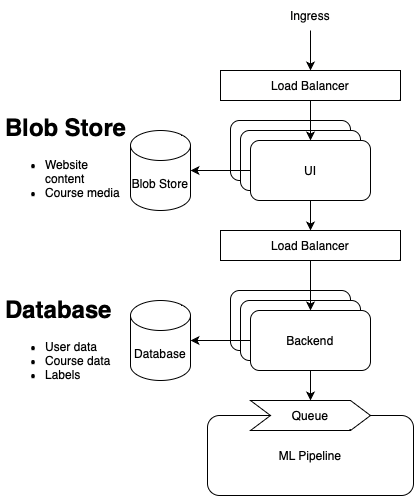

The diagram above was exported from draw.io. Its source (the exported page's mxGraphModel, read from the mxfile embedded in the PNG):
<mxGraphModel dx="954" dy="615" grid="1" gridSize="10" guides="1" tooltips="1" connect="1" arrows="1" fold="1" page="1" pageScale="1" pageWidth="827" pageHeight="1169" math="0" shadow="0">
  <root>
    <mxCell id="0" />
    <mxCell id="1" parent="0" />
    <mxCell id="9ZTK_0D6nQBYWBu0MIWD-1" value="UI" style="rounded=1;whiteSpace=wrap;html=1;" parent="1" vertex="1">
      <mxGeometry x="350" y="320" width="120" height="60" as="geometry" />
    </mxCell>
    <mxCell id="9ZTK_0D6nQBYWBu0MIWD-2" value="UI" style="rounded=1;whiteSpace=wrap;html=1;" parent="1" vertex="1">
      <mxGeometry x="360" y="330" width="120" height="60" as="geometry" />
    </mxCell>
    <mxCell id="eMBxy0ghzsMbWPppQEsb-3" style="edgeStyle=orthogonalEdgeStyle;rounded=0;orthogonalLoop=1;jettySize=auto;html=1;exitX=0.5;exitY=1;exitDx=0;exitDy=0;entryX=0.5;entryY=0;entryDx=0;entryDy=0;" edge="1" parent="1" source="9ZTK_0D6nQBYWBu0MIWD-3" target="eMBxy0ghzsMbWPppQEsb-2">
      <mxGeometry relative="1" as="geometry" />
    </mxCell>
    <mxCell id="9ZTK_0D6nQBYWBu0MIWD-3" value="UI" style="rounded=1;whiteSpace=wrap;html=1;" parent="1" vertex="1">
      <mxGeometry x="370" y="340" width="120" height="60" as="geometry" />
    </mxCell>
    <mxCell id="9ZTK_0D6nQBYWBu0MIWD-4" value="Backend" style="rounded=1;whiteSpace=wrap;html=1;" parent="1" vertex="1">
      <mxGeometry x="350" y="490" width="120" height="60" as="geometry" />
    </mxCell>
    <mxCell id="9ZTK_0D6nQBYWBu0MIWD-5" value="Backend" style="rounded=1;whiteSpace=wrap;html=1;" parent="1" vertex="1">
      <mxGeometry x="360" y="500" width="120" height="60" as="geometry" />
    </mxCell>
    <mxCell id="9ZTK_0D6nQBYWBu0MIWD-12" style="edgeStyle=orthogonalEdgeStyle;rounded=0;orthogonalLoop=1;jettySize=auto;html=1;exitX=0;exitY=0.5;exitDx=0;exitDy=0;entryX=1;entryY=0.5;entryDx=0;entryDy=0;entryPerimeter=0;" parent="1" source="9ZTK_0D6nQBYWBu0MIWD-3" target="9ZTK_0D6nQBYWBu0MIWD-7" edge="1">
      <mxGeometry relative="1" as="geometry" />
    </mxCell>
    <mxCell id="9ZTK_0D6nQBYWBu0MIWD-13" style="edgeStyle=orthogonalEdgeStyle;rounded=0;orthogonalLoop=1;jettySize=auto;html=1;exitX=0.5;exitY=1;exitDx=0;exitDy=0;entryX=0.5;entryY=0;entryDx=0;entryDy=0;" parent="1" source="9ZTK_0D6nQBYWBu0MIWD-6" target="9ZTK_0D6nQBYWBu0MIWD-14" edge="1">
      <mxGeometry relative="1" as="geometry">
        <mxPoint x="494" y="635" as="targetPoint" />
      </mxGeometry>
    </mxCell>
    <mxCell id="9ZTK_0D6nQBYWBu0MIWD-20" style="edgeStyle=orthogonalEdgeStyle;rounded=0;orthogonalLoop=1;jettySize=auto;html=1;exitX=0;exitY=0.5;exitDx=0;exitDy=0;entryX=1;entryY=0.5;entryDx=0;entryDy=0;entryPerimeter=0;" parent="1" source="9ZTK_0D6nQBYWBu0MIWD-6" target="9ZTK_0D6nQBYWBu0MIWD-19" edge="1">
      <mxGeometry relative="1" as="geometry" />
    </mxCell>
    <mxCell id="9ZTK_0D6nQBYWBu0MIWD-6" value="Backend" style="rounded=1;whiteSpace=wrap;html=1;" parent="1" vertex="1">
      <mxGeometry x="370" y="510" width="120" height="60" as="geometry" />
    </mxCell>
    <mxCell id="9ZTK_0D6nQBYWBu0MIWD-7" value="Blob Store" style="shape=cylinder3;whiteSpace=wrap;html=1;boundedLbl=1;backgroundOutline=1;size=15;" parent="1" vertex="1">
      <mxGeometry x="250" y="330" width="60" height="80" as="geometry" />
    </mxCell>
    <mxCell id="9ZTK_0D6nQBYWBu0MIWD-16" style="edgeStyle=orthogonalEdgeStyle;rounded=0;orthogonalLoop=1;jettySize=auto;html=1;exitX=0.5;exitY=1;exitDx=0;exitDy=0;entryX=0.5;entryY=0;entryDx=0;entryDy=0;" parent="1" source="9ZTK_0D6nQBYWBu0MIWD-14" target="9ZTK_0D6nQBYWBu0MIWD-15" edge="1">
      <mxGeometry relative="1" as="geometry" />
    </mxCell>
    <mxCell id="9ZTK_0D6nQBYWBu0MIWD-15" value="ML Pipeline" style="rounded=1;whiteSpace=wrap;html=1;" parent="1" vertex="1">
      <mxGeometry x="327" y="615" width="206" height="80" as="geometry" />
    </mxCell>
    <mxCell id="9ZTK_0D6nQBYWBu0MIWD-14" value="Queue" style="shape=step;perimeter=stepPerimeter;whiteSpace=wrap;html=1;fixedSize=1;" parent="1" vertex="1">
      <mxGeometry x="370" y="600" width="120" height="30" as="geometry" />
    </mxCell>
    <mxCell id="9ZTK_0D6nQBYWBu0MIWD-19" value="Database" style="shape=cylinder3;whiteSpace=wrap;html=1;boundedLbl=1;backgroundOutline=1;size=15;" parent="1" vertex="1">
      <mxGeometry x="250" y="500" width="60" height="80" as="geometry" />
    </mxCell>
    <mxCell id="9ZTK_0D6nQBYWBu0MIWD-23" value="&lt;h1&gt;Database&lt;/h1&gt;&lt;p&gt;&lt;/p&gt;&lt;ul&gt;&lt;li&gt;User data&lt;/li&gt;&lt;li&gt;Course data&lt;/li&gt;&lt;li&gt;Labels&lt;/li&gt;&lt;/ul&gt;&lt;p&gt;&lt;/p&gt;" style="text;html=1;strokeColor=none;fillColor=none;spacing=5;spacingTop=-20;whiteSpace=wrap;overflow=hidden;rounded=0;" parent="1" vertex="1">
      <mxGeometry x="120" y="490" width="130" height="105" as="geometry" />
    </mxCell>
    <mxCell id="eMBxy0ghzsMbWPppQEsb-5" style="edgeStyle=orthogonalEdgeStyle;rounded=0;orthogonalLoop=1;jettySize=auto;html=1;exitX=0.5;exitY=1;exitDx=0;exitDy=0;entryX=0.5;entryY=0;entryDx=0;entryDy=0;" edge="1" parent="1" source="eMBxy0ghzsMbWPppQEsb-1" target="9ZTK_0D6nQBYWBu0MIWD-3">
      <mxGeometry relative="1" as="geometry" />
    </mxCell>
    <mxCell id="eMBxy0ghzsMbWPppQEsb-1" value="Load Balancer" style="rounded=0;whiteSpace=wrap;html=1;" vertex="1" parent="1">
      <mxGeometry x="340" y="270" width="180" height="30" as="geometry" />
    </mxCell>
    <mxCell id="eMBxy0ghzsMbWPppQEsb-4" style="edgeStyle=orthogonalEdgeStyle;rounded=0;orthogonalLoop=1;jettySize=auto;html=1;exitX=0.5;exitY=1;exitDx=0;exitDy=0;entryX=0.5;entryY=0;entryDx=0;entryDy=0;" edge="1" parent="1" source="eMBxy0ghzsMbWPppQEsb-2" target="9ZTK_0D6nQBYWBu0MIWD-6">
      <mxGeometry relative="1" as="geometry" />
    </mxCell>
    <mxCell id="eMBxy0ghzsMbWPppQEsb-2" value="Load Balancer" style="rounded=0;whiteSpace=wrap;html=1;" vertex="1" parent="1">
      <mxGeometry x="340" y="430" width="180" height="30" as="geometry" />
    </mxCell>
    <mxCell id="eMBxy0ghzsMbWPppQEsb-6" value="&lt;h1&gt;Blob Store&lt;/h1&gt;&lt;p&gt;&lt;/p&gt;&lt;ul&gt;&lt;li&gt;Website content&lt;/li&gt;&lt;li&gt;Course media&lt;/li&gt;&lt;/ul&gt;&lt;p&gt;&lt;/p&gt;" style="text;html=1;strokeColor=none;fillColor=none;spacing=5;spacingTop=-20;whiteSpace=wrap;overflow=hidden;rounded=0;" vertex="1" parent="1">
      <mxGeometry x="120" y="307.5" width="130" height="105" as="geometry" />
    </mxCell>
    <mxCell id="eMBxy0ghzsMbWPppQEsb-7" value="" style="endArrow=classic;html=1;rounded=0;entryX=0.5;entryY=0;entryDx=0;entryDy=0;" edge="1" parent="1" target="eMBxy0ghzsMbWPppQEsb-1">
      <mxGeometry width="50" height="50" relative="1" as="geometry">
        <mxPoint x="430" y="230" as="sourcePoint" />
        <mxPoint x="440" y="410" as="targetPoint" />
      </mxGeometry>
    </mxCell>
    <mxCell id="eMBxy0ghzsMbWPppQEsb-9" value="Ingress" style="text;html=1;strokeColor=none;fillColor=none;align=center;verticalAlign=middle;whiteSpace=wrap;rounded=0;" vertex="1" parent="1">
      <mxGeometry x="400" y="200" width="60" height="30" as="geometry" />
    </mxCell>
  </root>
</mxGraphModel>